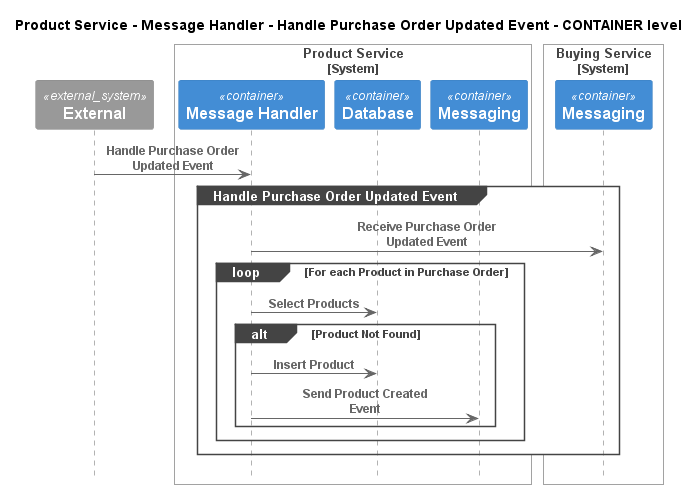

The diagram above was rendered by PlantUML. Its source (embedded in the PNG):
@startuml
!pragma layout smetana
!include ..\..\..\..\..\..\.c4s\C4_Sequence.puml

title Product Service - Message Handler - Handle Purchase Order Updated Event - CONTAINER level

System_Ext(C4InterFlow.SoftwareSystems.ExternalSystem, "External", "")

System_Boundary(ECommercePlatform.SoftwareSystems.ProductService, "Product Service")
    Container(ECommercePlatform.SoftwareSystems.ProductService.Containers.MessageHandler, "Message Handler", "", "")
    Container(ECommercePlatform.SoftwareSystems.ProductService.Containers.Database, "Database", "", "")
    Container(ECommercePlatform.SoftwareSystems.ProductService.Containers.Messaging, "Messaging", "", "")
Boundary_End()

System_Boundary(ECommercePlatform.SoftwareSystems.BuyingService, "Buying Service")
    Container(ECommercePlatform.SoftwareSystems.BuyingService.Containers.Messaging, "Messaging", "", "")
Boundary_End()

Rel(C4InterFlow.SoftwareSystems.ExternalSystem, ECommercePlatform.SoftwareSystems.ProductService.Containers.MessageHandler, "Handle Purchase Order Updated Event")
group Handle Purchase Order Updated Event
Rel(ECommercePlatform.SoftwareSystems.ProductService.Containers.MessageHandler, ECommercePlatform.SoftwareSystems.BuyingService.Containers.Messaging, "Receive Purchase Order Updated Event")
loop For each Product in Purchase Order
Rel(ECommercePlatform.SoftwareSystems.ProductService.Containers.MessageHandler, ECommercePlatform.SoftwareSystems.ProductService.Containers.Database, "Select Products")
alt Product Not Found
Rel(ECommercePlatform.SoftwareSystems.ProductService.Containers.MessageHandler, ECommercePlatform.SoftwareSystems.ProductService.Containers.Database, "Insert Product")
Rel(ECommercePlatform.SoftwareSystems.ProductService.Containers.MessageHandler, ECommercePlatform.SoftwareSystems.ProductService.Containers.Messaging, "Send Product Created Event")
end
end
end


@enduml